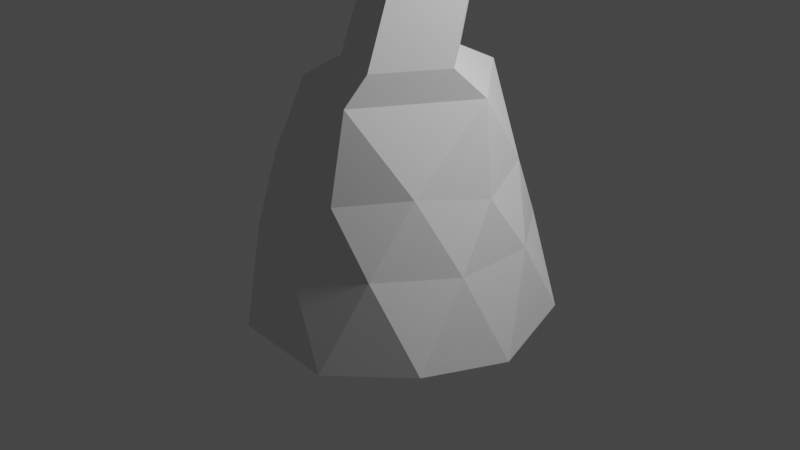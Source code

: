 # Source: treehighpoly.blend  (saved by Blender 2.93.20; exported with 4.5.12 LTS)
import bpy
from mathutils import Matrix  # noqa: F401  (used for matrix-valued properties, if any)

bpy.ops.wm.read_factory_settings(use_empty=True)
scene = bpy.context.scene
scene.name = 'Scene'

# ---- collections
col_collection = bpy.data.collections.new('Collection'); scene.collection.children.link(col_collection)

# ---- world
world_world = bpy.data.worlds.new('World'); scene.world = world_world
world_world.use_nodes = True; world_world.node_tree.nodes.clear()
_N = world_world.node_tree.nodes; _L = world_world.node_tree.links
n0 = _N.new('ShaderNodeOutputWorld'); n0.name = 'World Output'; n0.location = (300, 300)
n1 = _N.new('ShaderNodeBackground'); n1.name = 'Background'; n1.location = (10, 300)
n1.inputs[0].default_value = (0.05088, 0.05088, 0.05088, 1.0)
_L.new(n1.outputs[0], n0.inputs[0])
n0.is_active_output = True
world_world.color = (0.05088, 0.05088, 0.05088)
world_world.use_sun_shadow = False
world_world.sun_shadow_jitter_overblur = 0.0

# ---- cameras
cam_camera = bpy.data.cameras.new('Camera')
cam_camera.clip_end = 100.0
cam_camera.ortho_scale = 7.314

# ---- lights
light_light = bpy.data.lights.new('Light', 'POINT')
light_light.transmission_factor = 0.0
light_light.energy = 1000.0
light_light.shadow_soft_size = 0.1
light_light.shadow_maximum_resolution = 0.006
light_light.use_absolute_resolution = True

# ---- meshes
me_icosphere = bpy.data.meshes.new('Icosphere')
me_icosphere.from_pydata([(-0.01962, -0.0002608, -0.7961), (1.305, -0.9625, -0.8416), (-0.5255, -1.557, -0.8416), (-1.657, -0.0002608, -0.8416), (-0.5255, 1.557, -0.8416), (1.305, 0.962, -0.8416), (0.3671, -1.191, 0.6383), (-1.032, -0.7359, 0.6383), (-1.032, 0.7354, 0.6383), (0.3671, 1.19, 0.6383), (1.232, -0.0002608, 0.6383), (0.6587, 1.026, 5.437), (-0.2469, -0.6999, -0.5872), (0.5755, -0.4327, -0.5872), (0.4615, -1.481, -0.9853), (1.537, -0.0002608, -0.9853), (0.5755, 0.4321, -0.5872), (-0.7553, -0.0002608, -0.5872), (-1.279, -0.9154, -0.9853), (-0.2469, 0.6994, -0.5872), (-1.279, 0.9149, -0.9853), (0.4615, 1.48, -0.9853), (1.311, -0.4327, 0.01248), (1.311, 0.4321, 0.01248), (-0.01962, -1.4, 0.01248), (0.8028, -1.132, 0.01248), (-1.35, -0.4327, 0.01248), (-0.8421, -1.132, 0.01248), (-0.8421, 1.132, 0.01248), (-1.35, 0.4321, 0.01248), (0.8028, 1.132, 0.01248), (-0.01962, 1.399, 0.01248), (0.9433, -0.6999, 0.7481), (-0.3874, -1.132, 0.7481), (-0.6503, 1.89e-09, 0.4213), (-0.3874, 1.132, 0.7481), (0.9433, 0.6994, 0.7481), (0.3709, -1.013, 1.534), (1.036, 0.1089, 1.534), (-0.6213, -0.6635, 1.534), (-0.6213, 0.5653, 1.534), (0.2777, 1.024, 1.534), (0.8781, -0.1636, 1.84), (0.482, -0.832, 1.84), (-0.1091, -0.6237, 1.84), (-0.1091, 0.1083, 1.84), (0.4265, 0.3816, 1.84), (0.9271, 0.8718, 9.28), (0.398, 0.5857, 5.437), (0.008996, 0.7228, 5.437), (0.008996, 1.205, 5.437), (0.3615, 1.384, 5.437), (0.3462, 0.3738, 7.806), (0.08554, -0.06608, 7.806), (-0.3034, 0.07098, 7.806), (-0.3034, 0.5528, 7.806), (0.04903, 0.7326, 7.806), (0.7254, 0.8509, 9.288), (0.8, 0.6574, 9.28), (0.6104, 0.7242, 9.28), (0.6104, 0.959, 9.28), (0.7822, 1.047, 9.28), (1.487, 1.241, 6.212), (0.07297, 0.9501, 6.084), (-0.006264, 1.09, 5.835), (0.07845, 0.941, 5.668), (0.2017, 0.7232, 5.793), (0.2027, 0.7211, 6.022), (2.715, 2.049, 6.279), (1.435, 1.333, 6.048), (1.49, 1.235, 5.938), (1.571, 1.091, 6.02), (1.572, 1.09, 6.171), (2.19, 1.834, 5.995), (2.138, 1.926, 5.831), (2.194, 1.828, 5.721), (2.275, 1.685, 5.803), (2.276, 1.683, 5.954), (2.731, 2.027, 6.206), (2.69, 2.094, 6.199), (2.717, 2.046, 6.145), (2.757, 1.976, 6.185), (2.757, 1.976, 6.259)], [], [(0, 13, 12), (1, 13, 15), (0, 12, 17), (0, 17, 19), (0, 19, 16), (1, 15, 22), (2, 14, 24), (3, 18, 26), (4, 20, 28), (5, 21, 30), (1, 22, 25), (2, 24, 27), (3, 26, 29), (4, 28, 31), (5, 30, 23), (6, 32, 37), (7, 33, 39), (8, 34, 40), (9, 35, 41), (10, 36, 38), (37, 38, 42, 43), (38, 36, 41), (36, 9, 41), (41, 40, 45, 46), (41, 35, 40), (35, 8, 40), (39, 37, 43, 44), (40, 34, 39), (34, 7, 39), (38, 41, 46, 42), (39, 33, 37), (33, 6, 37), (40, 39, 44, 45), (37, 32, 38), (32, 10, 38), (23, 36, 10), (23, 30, 36), (30, 9, 36), (31, 35, 9), (31, 28, 35), (28, 8, 35), (29, 34, 8), (29, 26, 34), (26, 7, 34), (27, 33, 7), (27, 24, 33), (24, 6, 33), (25, 32, 6), (25, 22, 32), (22, 10, 32), (30, 31, 9), (30, 21, 31), (21, 4, 31), (28, 29, 8), (28, 20, 29), (20, 3, 29), (26, 27, 7), (26, 18, 27), (18, 2, 27), (24, 25, 6), (24, 14, 25), (14, 1, 25), (22, 23, 10), (22, 15, 23), (15, 5, 23), (16, 21, 5), (16, 19, 21), (19, 4, 21), (19, 20, 4), (19, 17, 20), (17, 3, 20), (17, 18, 3), (17, 12, 18), (12, 2, 18), (15, 16, 5), (15, 13, 16), (13, 0, 16), (12, 14, 2), (12, 13, 14), (13, 1, 14), (45, 44, 49, 50), (43, 42, 11, 48), (46, 45, 50, 51), (44, 43, 48, 49), (42, 46, 51, 11), (11, 51, 56, 52), (50, 49, 54, 55), (48, 11, 52, 53), (51, 50, 55, 56), (49, 48, 53, 54), (56, 55, 60, 61), (54, 53, 58, 59), (52, 56, 61, 47), (55, 54, 59, 60), (53, 52, 47, 58), (47, 61, 57), (61, 60, 57), (60, 59, 57), (59, 58, 57), (58, 47, 57), (66, 65, 70, 71), (64, 63, 62, 69), (67, 66, 71, 72), (65, 64, 69, 70), (63, 67, 72, 62), (62, 72, 77, 73), (71, 70, 75, 76), (69, 62, 73, 74), (72, 71, 76, 77), (70, 69, 74, 75), (77, 76, 81, 82), (75, 74, 79, 80), (73, 77, 82, 68), (76, 75, 80, 81), (74, 73, 68, 79), (68, 82, 78), (82, 81, 78), (81, 80, 78), (80, 79, 78), (79, 68, 78)])
_uv = me_icosphere.uv_layers.new(name='UVMap')
_uv.uv.foreach_set('vector', [0.1818, 0.0, 0.2273, 0.07873, 0.1364, 0.07873, 0.2727, 0.1575, 0.3182, 0.07873, 0.3636, 0.1575, 0.9091, 0.0, 0.9545, 0.07873, 0.8636, 0.07873, 0.7273, 0.0, 0.7727, 0.07873, 0.6818, 0.07873, 0.5455, 0.0, 0.5909, 0.07873, 0.5, 0.07873, 0.2727, 0.1575, 0.3636, 0.1575, 0.3182, 0.2362, 0.09091, 0.1575, 0.1818, 0.1575, 0.1364, 0.2362, 0.8182, 0.1575, 0.9091, 0.1575, 0.8636, 0.2362, 0.6364, 0.1575, 0.7273, 0.1575, 0.6818, 0.2362, 0.4545, 0.1575, 0.5455, 0.1575, 0.5, 0.2362, 0.2727, 0.1575, 0.3182, 0.2362, 0.2273, 0.2362, 0.09091, 0.1575, 0.1364, 0.2362, 0.04546, 0.2362, 0.8182, 0.1575, 0.8636, 0.2362, 0.7727, 0.2362, 0.6364, 0.1575, 0.6818, 0.2362, 0.5909, 0.2362, 0.4545, 0.1575, 0.5, 0.2362, 0.4091, 0.2362, 0.1818, 0.3149, 0.2727, 0.3149, 0.2273, 0.3937, 0.0, 0.3149, 0.09091, 0.3149, 0.04546, 0.3937, 0.7273, 0.3149, 0.8182, 0.3149, 0.7727, 0.3937, 0.5455, 0.3149, 0.6364, 0.3149, 0.5909, 0.3937, 0.3636, 0.3149, 0.4545, 0.3149, 0.4091, 0.3937, 0.2273, 0.3937, 0.3182, 0.3937, 0.3182, 0.3937, 0.2273, 0.3937, 0.4091, 0.3937, 0.4545, 0.3149, 0.5, 0.3937, 0.4545, 0.3149, 0.5455, 0.3149, 0.5, 0.3937, 0.5909, 0.3937, 0.6818, 0.3937, 0.6818, 0.3937, 0.5909, 0.3937, 0.5909, 0.3937, 0.6364, 0.3149, 0.6818, 0.3937, 0.6364, 0.3149, 0.7273, 0.3149, 0.6818, 0.3937, 0.04546, 0.3937, 0.1364, 0.3937, 0.1364, 0.3937, 0.04546, 0.3937, 0.7727, 0.3937, 0.8182, 0.3149, 0.8636, 0.3937, 0.8182, 0.3149, 0.9091, 0.3149, 0.8636, 0.3937, 0.4091, 0.3937, 0.5, 0.3937, 0.5, 0.3937, 0.4091, 0.3937, 0.04546, 0.3937, 0.09091, 0.3149, 0.1364, 0.3937, 0.09091, 0.3149, 0.1818, 0.3149, 0.1364, 0.3937, 0.7727, 0.3937, 0.8636, 0.3937, 0.8636, 0.3937, 0.7727, 0.3937, 0.2273, 0.3937, 0.2727, 0.3149, 0.3182, 0.3937, 0.2727, 0.3149, 0.3636, 0.3149, 0.3182, 0.3937, 0.4091, 0.2362, 0.4545, 0.3149, 0.3636, 0.3149, 0.4091, 0.2362, 0.5, 0.2362, 0.4545, 0.3149, 0.5, 0.2362, 0.5455, 0.3149, 0.4545, 0.3149, 0.5909, 0.2362, 0.6364, 0.3149, 0.5455, 0.3149, 0.5909, 0.2362, 0.6818, 0.2362, 0.6364, 0.3149, 0.6818, 0.2362, 0.7273, 0.3149, 0.6364, 0.3149, 0.7727, 0.2362, 0.8182, 0.3149, 0.7273, 0.3149, 0.7727, 0.2362, 0.8636, 0.2362, 0.8182, 0.3149, 0.8636, 0.2362, 0.9091, 0.3149, 0.8182, 0.3149, 0.04546, 0.2362, 0.09091, 0.3149, 0.0, 0.3149, 0.04546, 0.2362, 0.1364, 0.2362, 0.09091, 0.3149, 0.1364, 0.2362, 0.1818, 0.3149, 0.09091, 0.3149, 0.2273, 0.2362, 0.2727, 0.3149, 0.1818, 0.3149, 0.2273, 0.2362, 0.3182, 0.2362, 0.2727, 0.3149, 0.3182, 0.2362, 0.3636, 0.3149, 0.2727, 0.3149, 0.5, 0.2362, 0.5909, 0.2362, 0.5455, 0.3149, 0.5, 0.2362, 0.5455, 0.1575, 0.5909, 0.2362, 0.5455, 0.1575, 0.6364, 0.1575, 0.5909, 0.2362, 0.6818, 0.2362, 0.7727, 0.2362, 0.7273, 0.3149, 0.6818, 0.2362, 0.7273, 0.1575, 0.7727, 0.2362, 0.7273, 0.1575, 0.8182, 0.1575, 0.7727, 0.2362, 0.8636, 0.2362, 0.9545, 0.2362, 0.9091, 0.3149, 0.8636, 0.2362, 0.9091, 0.1575, 0.9545, 0.2362, 0.9091, 0.1575, 1.0, 0.1575, 0.9545, 0.2362, 0.1364, 0.2362, 0.2273, 0.2362, 0.1818, 0.3149, 0.1364, 0.2362, 0.1818, 0.1575, 0.2273, 0.2362, 0.1818, 0.1575, 0.2727, 0.1575, 0.2273, 0.2362, 0.3182, 0.2362, 0.4091, 0.2362, 0.3636, 0.3149, 0.3182, 0.2362, 0.3636, 0.1575, 0.4091, 0.2362, 0.3636, 0.1575, 0.4545, 0.1575, 0.4091, 0.2362, 0.5, 0.07873, 0.5455, 0.1575, 0.4545, 0.1575, 0.5, 0.07873, 0.5909, 0.07873, 0.5455, 0.1575, 0.5909, 0.07873, 0.6364, 0.1575, 0.5455, 0.1575, 0.6818, 0.07873, 0.7273, 0.1575, 0.6364, 0.1575, 0.6818, 0.07873, 0.7727, 0.07873, 0.7273, 0.1575, 0.7727, 0.07873, 0.8182, 0.1575, 0.7273, 0.1575, 0.8636, 0.07873, 0.9091, 0.1575, 0.8182, 0.1575, 0.8636, 0.07873, 0.9545, 0.07873, 0.9091, 0.1575, 0.9545, 0.07873, 1.0, 0.1575, 0.9091, 0.1575, 0.3636, 0.1575, 0.4091, 0.07873, 0.4545, 0.1575, 0.3636, 0.1575, 0.3182, 0.07873, 0.4091, 0.07873, 0.3182, 0.07873, 0.3636, 0.0, 0.4091, 0.07873, 0.1364, 0.07873, 0.1818, 0.1575, 0.09091, 0.1575, 0.1364, 0.07873, 0.2273, 0.07873, 0.1818, 0.1575, 0.2273, 0.07873, 0.2727, 0.1575, 0.1818, 0.1575, 0.7727, 0.3937, 0.8636, 0.3937, 0.8636, 0.3937, 0.7727, 0.3937, 0.2273, 0.3937, 0.3182, 0.3937, 0.3182, 0.3937, 0.2273, 0.3937, 0.5909, 0.3937, 0.6818, 0.3937, 0.6818, 0.3937, 0.5909, 0.3937, 0.04546, 0.3937, 0.1364, 0.3937, 0.1364, 0.3937, 0.04546, 0.3937, 0.4091, 0.3937, 0.5, 0.3937, 0.5, 0.3937, 0.4091, 0.3937, 0.4091, 0.3937, 0.5, 0.3937, 0.5, 0.3937, 0.4091, 0.3937, 0.7727, 0.3937, 0.8636, 0.3937, 0.8636, 0.3937, 0.7727, 0.3937, 0.2273, 0.3937, 0.3182, 0.3937, 0.3182, 0.3937, 0.2273, 0.3937, 0.5909, 0.3937, 0.6818, 0.3937, 0.6818, 0.3937, 0.5909, 0.3937, 0.04546, 0.3937, 0.1364, 0.3937, 0.1364, 0.3937, 0.04546, 0.3937, 0.5909, 0.3937, 0.6818, 0.3937, 0.6818, 0.3937, 0.5909, 0.3937, 0.04546, 0.3937, 0.1364, 0.3937, 0.1364, 0.3937, 0.04546, 0.3937, 0.4091, 0.3937, 0.5, 0.3937, 0.5, 0.3937, 0.4091, 0.3937, 0.7727, 0.3937, 0.8636, 0.3937, 0.8636, 0.3937, 0.7727, 0.3937, 0.2273, 0.3937, 0.3182, 0.3937, 0.3182, 0.3937, 0.2273, 0.3937, 0.4091, 0.3937, 0.5, 0.3937, 0.4545, 0.4724, 0.5909, 0.3937, 0.6818, 0.3937, 0.6364, 0.4724, 0.7727, 0.3937, 0.8636, 0.3937, 0.8182, 0.4724, 0.04546, 0.3937, 0.1364, 0.3937, 0.09091, 0.4724, 0.2273, 0.3937, 0.3182, 0.3937, 0.2727, 0.4724, 0.7727, 0.3937, 0.8636, 0.3937, 0.8636, 0.3937, 0.7727, 0.3937, 0.2273, 0.3937, 0.3182, 0.3937, 0.3182, 0.3937, 0.2273, 0.3937, 0.5909, 0.3937, 0.6818, 0.3937, 0.6818, 0.3937, 0.5909, 0.3937, 0.04546, 0.3937, 0.1364, 0.3937, 0.1364, 0.3937, 0.04546, 0.3937, 0.4091, 0.3937, 0.5, 0.3937, 0.5, 0.3937, 0.4091, 0.3937, 0.4091, 0.3937, 0.5, 0.3937, 0.5, 0.3937, 0.4091, 0.3937, 0.7727, 0.3937, 0.8636, 0.3937, 0.8636, 0.3937, 0.7727, 0.3937, 0.2273, 0.3937, 0.3182, 0.3937, 0.3182, 0.3937, 0.2273, 0.3937, 0.5909, 0.3937, 0.6818, 0.3937, 0.6818, 0.3937, 0.5909, 0.3937, 0.04546, 0.3937, 0.1364, 0.3937, 0.1364, 0.3937, 0.04546, 0.3937, 0.5909, 0.3937, 0.6818, 0.3937, 0.6818, 0.3937, 0.5909, 0.3937, 0.04546, 0.3937, 0.1364, 0.3937, 0.1364, 0.3937, 0.04546, 0.3937, 0.4091, 0.3937, 0.5, 0.3937, 0.5, 0.3937, 0.4091, 0.3937, 0.7727, 0.3937, 0.8636, 0.3937, 0.8636, 0.3937, 0.7727, 0.3937, 0.2273, 0.3937, 0.3182, 0.3937, 0.3182, 0.3937, 0.2273, 0.3937, 0.4091, 0.3937, 0.5, 0.3937, 0.4545, 0.4724, 0.5909, 0.3937, 0.6818, 0.3937, 0.6364, 0.4724, 0.7727, 0.3937, 0.8636, 0.3937, 0.8182, 0.4724, 0.04546, 0.3937, 0.1364, 0.3937, 0.09091, 0.4724, 0.2273, 0.3937, 0.3182, 0.3937, 0.2727, 0.4724])
me_icosphere.use_remesh_fix_poles = True
me_icosphere.use_remesh_preserve_attributes = False
me_icosphere.update()

# ---- objects
ob_light = bpy.data.objects.new('Light', light_light)
ob_camera = bpy.data.objects.new('Camera', cam_camera)
ob_icosphere = bpy.data.objects.new('Icosphere', me_icosphere)

# ---- transforms, parenting, visibility, modifiers, constraints
ob_light.location = (4.076, 1.005, 5.904)
ob_light.rotation_euler = (0.6503, 0.05522, 1.866)
ob_light.lock_rotations_4d = False
ob_light.empty_display_type = 'ARROWS'
ob_light.color = (0.0, 0.0, 0.0, 0.0)
ob_light.lineart.crease_threshold = 0.0
ob_camera.location = (7.359, -6.926, 4.958)
ob_camera.rotation_euler = (1.109, 0.0, 0.8149)
ob_camera.lock_rotations_4d = False
ob_camera.empty_display_type = 'ARROWS'
ob_camera.color = (0.0, 0.0, 0.0, 0.0)
ob_camera.display_type = 'WIRE'
ob_camera.lineart.crease_threshold = 0.0
ob_icosphere.location = (0.0, 0.0, 0.0)

# ---- collection membership
col_collection.objects.link(ob_light)
col_collection.objects.link(ob_camera)
col_collection.objects.link(ob_icosphere)

# ---- scene / render settings (as saved in the file)
scene.camera = ob_camera
scene.frame_start = 1; scene.frame_end = 250; scene.frame_set(1)
scene.render.engine = 'BLENDER_EEVEE_NEXT'
scene.cycles.use_denoising = False
scene.cycles.samples = 128
scene.cycles.sampling_pattern = 'TABULATED_SOBOL'
scene.cycles.use_adaptive_sampling = False
scene.cycles.use_light_tree = False
scene.view_settings.view_transform = 'Filmic'
bpy.context.view_layer.update()
